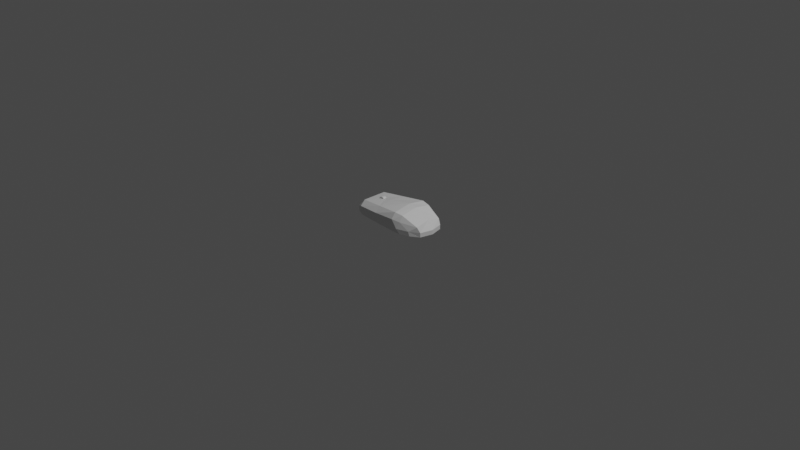 # Source: mouse.blend  (saved by Blender 2.80.75; exported with 4.5.12 LTS)
import bpy
from mathutils import Matrix  # noqa: F401  (used for matrix-valued properties, if any)

bpy.ops.wm.read_factory_settings(use_empty=True)
scene = bpy.context.scene
scene.name = 'Scene'

# ---- collections
col_collection = bpy.data.collections.new('Collection'); scene.collection.children.link(col_collection)

# ---- materials (node trees are filled in below, after node groups)
mat_material = bpy.data.materials.new('Material')
mat_material.alpha_threshold = 0.0
mat_material.use_transparent_shadow = False
mat_material.line_color = (0.0, 0.0, 0.0, 1.0)

# ---- material node trees
mat_material.use_nodes = True; mat_material.node_tree.nodes.clear()
_N = mat_material.node_tree.nodes; _L = mat_material.node_tree.links
n0 = _N.new('ShaderNodeOutputMaterial'); n0.name = 'Material Output'; n0.location = (300, 300)
n1 = _N.new('ShaderNodeBsdfPrincipled'); n1.name = 'Principled BSDF'; n1.location = (10, 300)
n1.distribution = 'GGX'
n1.subsurface_method = 'BURLEY'
n1.inputs[2].default_value = 0.4
n1.inputs[3].default_value = 1.45
n1.inputs[27].default_value = (0.0, 0.0, 0.0, 1.0)
n1.inputs[28].default_value = 1.0
_L.new(n1.outputs[0], n0.inputs[0])
n0.is_active_output = True

# ---- world
world_world = bpy.data.worlds.new('World'); scene.world = world_world
world_world.use_nodes = True; world_world.node_tree.nodes.clear()
_N = world_world.node_tree.nodes; _L = world_world.node_tree.links
n0 = _N.new('ShaderNodeOutputWorld'); n0.name = 'World Output'; n0.location = (300, 300)
n1 = _N.new('ShaderNodeBackground'); n1.name = 'Background'; n1.location = (10, 300)
n1.inputs[0].default_value = (0.05088, 0.05088, 0.05088, 1.0)
_L.new(n1.outputs[0], n0.inputs[0])
n0.is_active_output = True
world_world.color = (0.05088, 0.05088, 0.05088)
world_world.use_sun_shadow = False
world_world.sun_shadow_jitter_overblur = 0.0

# ---- cameras
cam_camera = bpy.data.cameras.new('Camera')
cam_camera.clip_end = 100.0
cam_camera.ortho_scale = 7.314

# ---- lights
light_light = bpy.data.lights.new('Light', 'POINT')
light_light.transmission_factor = 0.0
light_light.energy = 1000.0
light_light.shadow_soft_size = 0.1
light_light.shadow_maximum_resolution = 0.006
light_light.use_absolute_resolution = True

# ---- meshes
me_cube = bpy.data.meshes.new('Cube')
me_cube.from_pydata([(0.8568, 0.5866, -0.8998), (0.8568, -0.5866, -0.8998), (-0.6395, 0.07208, -0.855), (-0.6395, -0.07208, -0.855), (0.7261, 0.7752, -1.0), (0.9268, 0.5357, -1.0), (0.9268, -0.5357, -1.0), (0.7261, -0.7752, -1.0), (-0.9651, 0.6449, -1.0), (-0.7332, 0.8517, -0.993), (-0.7332, -0.8517, -0.993), (-0.9651, -0.6449, -1.0), (0.9268, 0.5357, -0.9527), (0.6997, 0.786, -0.9533), (0.2758, 0.9286, -1.0), (0.6997, -0.786, -0.9533), (0.9268, -0.5357, -0.9527), (0.2758, 0.9367, -0.8717), (-0.8142, 0.7901, -0.9124), (-0.9651, 0.6449, -0.9388), (0.2758, -0.7556, -0.8107), (-0.9651, -0.6449, -0.9388), (-0.8142, -0.7901, -0.9124), (0.2758, 0.7556, -0.8107), (0.2758, -0.9286, -1.0), (0.2758, -0.9367, -0.8717), (0.8637, 0.0, -0.863), (-0.6481, 8.379e-09, -0.856), (-1.0, 0.0, -1.0), (1.0, 0.0, -1.0), (1.0, 0.0, -0.9527), (-1.0, 0.0, -0.9388), (0.2758, 0.0, -0.7801), (0.4726, 0.7056, -0.8226), (0.496, -0.9201, -1.0), (0.4229, -0.959, -0.9519), (0.496, 0.9201, -1.0), (0.4229, 0.959, -0.9519), (0.4726, -0.7056, -0.8226), (0.4896, 0.0, -0.7884), (-0.5077, -0.07278, -0.846), (-0.5077, 0.07278, -0.846), (-0.2692, 0.8951, -0.8921), (-0.2287, 0.8965, -0.9965), (-0.2287, -0.8965, -0.9965), (-0.2692, -0.8951, -0.8921), (-0.4991, 8.568e-09, -0.8447), (-0.2905, -0.6384, -0.8405), (-0.8568, -0.5212, -0.8703), (-0.8568, 0.0, -0.8703), (-0.8568, 0.5212, -0.8703), (-0.2905, 0.6384, -0.8405), (-0.2905, 0.0, -0.8252), (-0.4991, -0.08939, -0.8454), (-0.6482, -0.08852, -0.8556), (-0.6395, 8.263e-09, -0.8554), (-0.6482, 0.08852, -0.8556), (-0.4991, 0.08939, -0.8454), (-0.5078, 1.235e-08, -0.8453), (-0.6411, 8.263e-09, -0.853), (-0.5094, 1.235e-08, -0.8429), (-0.5093, -0.07278, -0.8436), (-0.6411, -0.07208, -0.8525), (-0.6411, 0.07208, -0.8525), (-0.5093, 0.07278, -0.8436), (0.4771, -0.8516, -0.8828), (0.4768, 0.8524, -0.8832), (-0.6304, 8.263e-09, -0.8424), (-0.5257, 1.235e-08, -0.8347), (-0.5257, -0.07278, -0.8352), (-0.6304, -0.07208, -0.8421), (-0.6304, 0.07208, -0.8421), (-0.5257, 0.07278, -0.8352), (-0.6016, 8.263e-09, -0.8341), (-0.5569, 1.235e-08, -0.8311), (-0.5568, -0.07278, -0.8314), (-0.6016, -0.07208, -0.834), (-0.6016, 0.07208, -0.834), (-0.5568, 0.07278, -0.8314)], [], [(28, 31, 19, 8), (33, 0, 66), (29, 30, 16, 6), (3, 40, 61, 62), (44, 45, 22, 10), (49, 50, 19, 31), (47, 48, 22, 45), (26, 1, 16, 30), (34, 36, 4, 5, 29, 6, 7), (12, 13, 0), (15, 16, 1), (18, 19, 50), (21, 22, 48), (8, 19, 18, 9), (12, 5, 4, 13), (15, 7, 6, 16), (21, 11, 10, 22), (36, 37, 13, 4), (43, 42, 17, 14), (44, 43, 14, 24), (38, 20, 25, 65), (34, 35, 24), (39, 32, 20, 38), (51, 23, 17, 42), (33, 23, 32, 39), (0, 26, 30, 12), (48, 49, 31, 21), (55, 3, 62, 59), (5, 12, 30, 29), (11, 21, 31, 28), (0, 33, 39, 26), (26, 39, 38, 1), (7, 15, 35, 34), (1, 38, 65), (14, 17, 37), (24, 14, 36, 34), (23, 33, 66, 17), (23, 51, 52, 32), (50, 51, 42, 18), (8, 9, 43, 44, 10, 11, 28), (9, 18, 42, 43), (20, 47, 45, 25), (24, 25, 45, 44), (32, 52, 47, 20), (53, 54, 48, 47), (27, 56, 50, 49), (54, 27, 49, 48), (56, 57, 51, 50), (57, 46, 52, 51), (46, 53, 47, 52), (40, 3, 54, 53), (55, 2, 56, 27), (3, 55, 27, 54), (2, 41, 57, 56), (41, 58, 46, 57), (58, 40, 53, 46), (61, 60, 68, 69), (62, 61, 69, 70), (40, 58, 60, 61), (41, 2, 63, 64), (2, 55, 59, 63), (58, 41, 64, 60), (65, 35, 15), (65, 25, 35), (66, 0, 13), (17, 66, 37), (15, 1, 65), (13, 37, 66), (24, 35, 25), (37, 36, 14), (69, 68, 74, 75), (70, 69, 75, 76), (64, 63, 71, 72), (63, 59, 67, 71), (60, 64, 72, 68), (59, 62, 70, 67), (74, 73, 76, 75), (78, 77, 73, 74), (72, 71, 77, 78), (71, 67, 73, 77), (68, 72, 78, 74), (67, 70, 76, 73)])
_uv = me_cube.uv_layers.new(name='UVMap')
_uv.uv.foreach_set('vector', [0.375, 0.625, 0.4931, 0.625, 0.4931, 0.7158, 0.375, 0.7158, 0.4465, 0.0179, 0.3929, 0.0179, 0.4503, 0.009517, 0.125, 0.625, 0.2431, 0.625, 0.2431, 0.7158, 0.125, 0.7158, 0.5949, 0.2024, 0.5657, 0.2041, 0.5657, 0.2041, 0.5949, 0.2024, 0.375, 0.4204, 0.4931, 0.4204, 0.4931, 0.4658, 0.375, 0.4658, 0.6071, 0.125, 0.6071, 0.0179, 0.625, 0.03424, 0.625, 0.125, 0.5535, 0.2321, 0.6071, 0.2321, 0.5908, 0.25, 0.5454, 0.25, 0.3929, 0.125, 0.3929, 0.2321, 0.375, 0.2158, 0.375, 0.125, 0.5454, 1.0, 0.5454, 0.75, 0.5908, 0.75, 0.625, 0.7842, 0.625, 0.875, 0.625, 0.9658, 0.5908, 1.0, 0.375, 0.03424, 0.3864, 0.01141, 0.3929, 0.0179, 0.4092, 0.25, 0.3864, 0.2386, 0.3929, 0.2321, 0.5908, 0.0, 0.6136, 0.01141, 0.6071, 0.0179, 0.625, 0.2158, 0.6136, 0.2386, 0.6071, 0.2321, 0.375, 0.7158, 0.4931, 0.7158, 0.4931, 0.75, 0.375, 0.75, 0.2431, 0.5342, 0.125, 0.5342, 0.125, 0.5, 0.2431, 0.5, 0.4931, 0.2842, 0.375, 0.2842, 0.375, 0.25, 0.4931, 0.25, 0.4931, 0.5342, 0.375, 0.5342, 0.375, 0.4658, 0.4931, 0.4658, 0.625, 0.6704, 0.7431, 0.6704, 0.7431, 0.7158, 0.625, 0.7158, 0.625, 0.5796, 0.7431, 0.5796, 0.7431, 0.625, 0.625, 0.625, 0.4546, 1.0, 0.4546, 0.75, 0.5, 0.75, 0.5, 1.0, 0.4465, 0.2321, 0.5, 0.2321, 0.5, 0.25, 0.4503, 0.2404, 0.375, 0.3296, 0.4931, 0.3296, 0.375, 0.375, 0.4465, 0.125, 0.5, 0.125, 0.5, 0.2321, 0.4465, 0.2321, 0.5535, 0.01791, 0.5, 0.01791, 0.5, 0.0, 0.5454, 0.0, 0.4465, 0.0179, 0.5, 0.01791, 0.5, 0.125, 0.4465, 0.125, 0.3929, 0.01791, 0.3929, 0.125, 0.375, 0.125, 0.375, 0.03424, 0.6071, 0.2321, 0.6071, 0.125, 0.625, 0.125, 0.625, 0.2158, 0.5949, 0.125, 0.5949, 0.2024, 0.5949, 0.2024, 0.5949, 0.125, 0.125, 0.5342, 0.2431, 0.5342, 0.2431, 0.625, 0.125, 0.625, 0.375, 0.5342, 0.4931, 0.5342, 0.4931, 0.625, 0.375, 0.625, 0.3929, 0.01791, 0.4465, 0.0179, 0.4465, 0.125, 0.3929, 0.125, 0.3929, 0.125, 0.4465, 0.125, 0.4465, 0.2321, 0.3929, 0.2321, 0.375, 0.2842, 0.4931, 0.2842, 0.4931, 0.3296, 0.375, 0.3296, 0.3929, 0.2321, 0.4465, 0.2321, 0.4503, 0.2404, 0.625, 0.625, 0.7431, 0.625, 0.7431, 0.6704, 0.5, 1.0, 0.5, 0.75, 0.5454, 0.75, 0.5454, 1.0, 0.5, 0.01791, 0.4465, 0.0179, 0.4503, 0.009517, 0.5, 0.0, 0.5, 0.01791, 0.5535, 0.01791, 0.5535, 0.125, 0.5, 0.125, 0.6071, 0.01791, 0.5535, 0.01791, 0.5454, 0.0, 0.5908, 0.0, 0.375, 0.7842, 0.4092, 0.75, 0.4546, 0.75, 0.4546, 1.0, 0.4092, 1.0, 0.375, 0.9658, 0.375, 0.875, 0.625, 0.5342, 0.7431, 0.5342, 0.7431, 0.5796, 0.625, 0.5796, 0.5, 0.2321, 0.5535, 0.2321, 0.5454, 0.25, 0.5, 0.25, 0.375, 0.375, 0.4931, 0.375, 0.4931, 0.4204, 0.375, 0.4204, 0.5, 0.125, 0.5535, 0.125, 0.5535, 0.2321, 0.5, 0.2321, 0.5638, 0.2127, 0.5969, 0.2107, 0.6071, 0.2321, 0.5535, 0.2321, 0.5969, 0.125, 0.5969, 0.03926, 0.6071, 0.01791, 0.6071, 0.125, 0.5969, 0.2107, 0.5969, 0.125, 0.6071, 0.125, 0.6071, 0.2321, 0.5969, 0.03926, 0.5638, 0.03726, 0.5535, 0.01791, 0.6071, 0.01791, 0.5638, 0.03726, 0.5638, 0.125, 0.5535, 0.125, 0.5535, 0.01791, 0.5638, 0.125, 0.5638, 0.2127, 0.5535, 0.2321, 0.5535, 0.125, 0.5657, 0.2041, 0.5949, 0.2024, 0.5969, 0.2107, 0.5638, 0.2127, 0.5949, 0.125, 0.5949, 0.04759, 0.5969, 0.03926, 0.5969, 0.125, 0.5949, 0.2024, 0.5949, 0.125, 0.5969, 0.125, 0.5969, 0.2107, 0.5949, 0.04759, 0.5657, 0.0459, 0.5638, 0.03726, 0.5969, 0.03926, 0.5657, 0.0459, 0.5657, 0.125, 0.5638, 0.125, 0.5638, 0.03726, 0.5657, 0.125, 0.5657, 0.2041, 0.5638, 0.2127, 0.5638, 0.125, 0.5657, 0.2041, 0.5657, 0.125, 0.5657, 0.125, 0.5657, 0.2041, 0.5949, 0.2024, 0.5657, 0.2041, 0.5657, 0.2041, 0.5949, 0.2024, 0.5657, 0.2041, 0.5657, 0.125, 0.5657, 0.125, 0.5657, 0.2041, 0.5657, 0.0459, 0.5949, 0.04759, 0.5949, 0.04759, 0.5657, 0.0459, 0.5949, 0.04759, 0.5949, 0.125, 0.5949, 0.125, 0.5949, 0.04759, 0.5657, 0.125, 0.5657, 0.0459, 0.5657, 0.0459, 0.5657, 0.125, 0.4503, 0.2404, 0.4546, 0.25, 0.4092, 0.25, 0.4503, 0.2404, 0.5, 0.25, 0.4546, 0.25, 0.4503, 0.009517, 0.3929, 0.0179, 0.4092, 0.0, 0.5, 0.0, 0.4503, 0.009517, 0.4546, 0.0, 0.4092, 0.25, 0.3929, 0.2321, 0.4503, 0.2404, 0.4092, 0.0, 0.4546, 0.0, 0.4503, 0.009517, 0.375, 0.375, 0.4931, 0.3296, 0.4931, 0.375, 0.7431, 0.6704, 0.625, 0.6704, 0.625, 0.625, 0.5657, 0.2041, 0.5657, 0.125, 0.5657, 0.125, 0.5657, 0.2041, 0.5949, 0.2024, 0.5657, 0.2041, 0.5657, 0.2041, 0.5949, 0.2024, 0.5657, 0.0459, 0.5949, 0.04759, 0.5949, 0.04759, 0.5657, 0.0459, 0.5949, 0.04759, 0.5949, 0.125, 0.5949, 0.125, 0.5949, 0.04759, 0.5657, 0.125, 0.5657, 0.0459, 0.5657, 0.0459, 0.5657, 0.125, 0.5949, 0.125, 0.5949, 0.2024, 0.5949, 0.2024, 0.5949, 0.125, 0.5657, 0.125, 0.5949, 0.125, 0.5949, 0.2024, 0.5657, 0.2041, 0.5657, 0.0459, 0.5949, 0.04759, 0.5949, 0.125, 0.5657, 0.125, 0.5657, 0.0459, 0.5949, 0.04759, 0.5949, 0.04759, 0.5657, 0.0459, 0.5949, 0.04759, 0.5949, 0.125, 0.5949, 0.125, 0.5949, 0.04759, 0.5657, 0.125, 0.5657, 0.0459, 0.5657, 0.0459, 0.5657, 0.125, 0.5949, 0.125, 0.5949, 0.2024, 0.5949, 0.2024, 0.5949, 0.125])
me_cube.materials.append(mat_material)
me_cube.use_remesh_preserve_volume = False
me_cube.use_remesh_preserve_attributes = False
me_cube.use_mirror_vertex_groups = False
me_cube.update()

# ---- objects
ob_mouse = bpy.data.objects.new('Mouse', me_cube)
ob_light = bpy.data.objects.new('Light', light_light)
ob_camera = bpy.data.objects.new('Camera', cam_camera)

# ---- transforms, parenting, visibility, modifiers, constraints
ob_mouse.location = (0.02086, 0.0, 1.0)
ob_mouse.scale = (0.4591, 0.2563, 1.0)
ob_mouse.lock_rotations_4d = False
ob_mouse.empty_display_type = 'ARROWS'
ob_mouse.lineart.crease_threshold = 0.0
ob_light.location = (4.076, 1.005, 5.904)
ob_light.rotation_euler = (0.6503, 0.05522, 1.866)
ob_light.lock_rotations_4d = False
ob_light.empty_display_type = 'ARROWS'
ob_light.color = (0.0, 0.0, 0.0, 0.0)
ob_light.lineart.crease_threshold = 0.0
ob_camera.location = (7.359, -6.926, 4.958)
ob_camera.rotation_euler = (1.109, 0.0, 0.8149)
ob_camera.lock_rotations_4d = False
ob_camera.empty_display_type = 'ARROWS'
ob_camera.color = (0.0, 0.0, 0.0, 0.0)
ob_camera.display_type = 'WIRE'
ob_camera.lineart.crease_threshold = 0.0

# ---- collection membership
col_collection.objects.link(ob_mouse)
col_collection.objects.link(ob_light)
col_collection.objects.link(ob_camera)

# ---- scene / render settings (as saved in the file)
scene.camera = ob_camera
scene.frame_start = 1; scene.frame_end = 250; scene.frame_set(1)
scene.render.engine = 'BLENDER_EEVEE_NEXT'
scene.cycles.use_denoising = False
scene.cycles.samples = 128
scene.cycles.sampling_pattern = 'TABULATED_SOBOL'
scene.cycles.use_adaptive_sampling = False
scene.cycles.use_light_tree = False
scene.view_settings.view_transform = 'Filmic'
bpy.context.view_layer.update()
